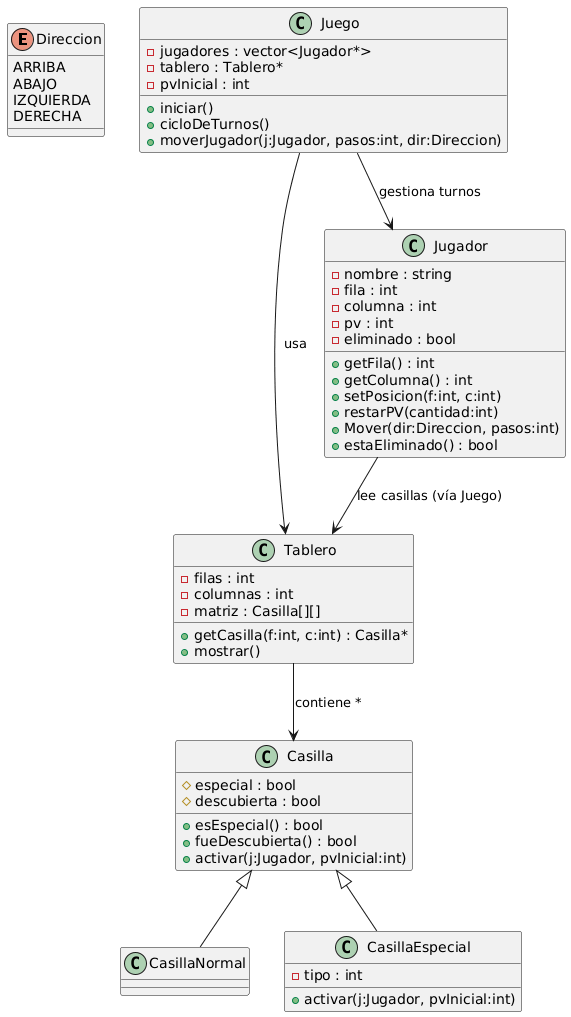

The diagram above was rendered by PlantUML. Its source (embedded in the PNG):
@startuml
enum Direccion {
  ARRIBA
  ABAJO
  IZQUIERDA
  DERECHA
}

class Juego {
  - jugadores : vector<Jugador*>
  - tablero : Tablero*
  - pvInicial : int
  + iniciar()
  + cicloDeTurnos()
  + moverJugador(j:Jugador, pasos:int, dir:Direccion)
}

class Tablero {
  - filas : int
  - columnas : int
  - matriz : Casilla[][]
  + getCasilla(f:int, c:int) : Casilla*
  + mostrar()
}

class Jugador {
  - nombre : string
  - fila : int
  - columna : int
  - pv : int
  - eliminado : bool
  + getFila() : int
  + getColumna() : int
  + setPosicion(f:int, c:int)
  + restarPV(cantidad:int)
  + Mover(dir:Direccion, pasos:int)
  + estaEliminado() : bool
}

class Casilla {
  # especial : bool
  # descubierta : bool
  + esEspecial() : bool
  + fueDescubierta() : bool
  + activar(j:Jugador, pvInicial:int)
}

class CasillaNormal {
}

class CasillaEspecial {
  - tipo : int
  + activar(j:Jugador, pvInicial:int)
}

Juego --> Tablero : usa
Juego --> Jugador : gestiona turnos
Jugador --> Tablero : lee casillas (vía Juego)
Tablero --> Casilla : contiene *
Casilla <|-- CasillaNormal
Casilla <|-- CasillaEspecial
@enduml